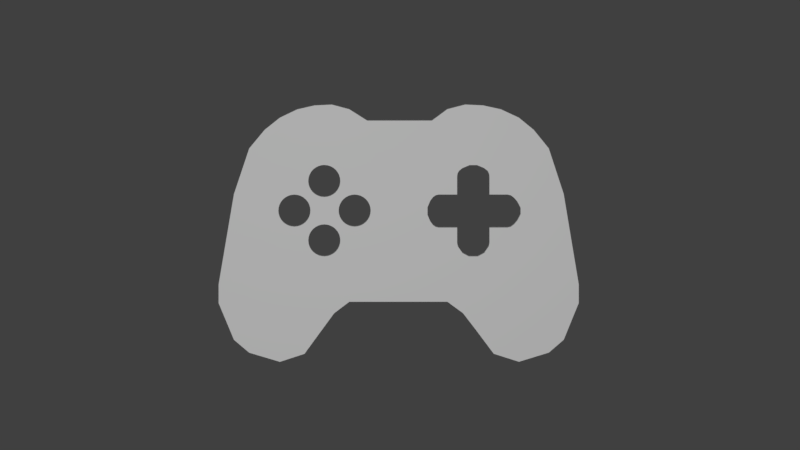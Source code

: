 # Source: konsol.blend  (saved by Blender 2.79.0; exported with 4.5.12 LTS)
import bpy
from mathutils import Matrix  # noqa: F401  (used for matrix-valued properties, if any)

bpy.ops.wm.read_factory_settings(use_empty=True)
scene = bpy.context.scene
scene.name = 'Scene'

# ---- collections
col_collection_1 = bpy.data.collections.new('Collection 1'); scene.collection.children.link(col_collection_1)
col_collection_2 = bpy.data.collections.new('Collection 2'); scene.collection.children.link(col_collection_2)
col_collection_2.hide_render = True
col_collection_2.hide_viewport = True

# ---- materials (node trees are filled in below, after node groups)
mat_material_001 = bpy.data.materials.new('Material.001')
mat_material_001.alpha_threshold = 0.0
mat_material_001.use_transparent_shadow = False
mat_material_001.diffuse_color = (1.0, 1.0, 1.0, 1.0)
mat_material_001.roughness = 0.5
mat_material = bpy.data.materials.new('Material')
mat_material.alpha_threshold = 0.0
mat_material.use_transparent_shadow = False
mat_material.roughness = 0.5
mat_material.line_color = (0.0, 0.0, 0.0, 1.0)

# ---- material node trees

# ---- world
world_world = bpy.data.worlds.new('World'); scene.world = world_world
world_world.color = (0.05088, 0.05088, 0.05088)
world_world.use_sun_shadow = False
world_world.sun_shadow_jitter_overblur = 0.0
world_world.cycles.sampling_method = 'MANUAL'

# ---- cameras
cam_camera_001 = bpy.data.cameras.new('Camera.001')
cam_camera_001.type = 'ORTHO'
cam_camera_001.clip_end = 100.0
cam_camera_001.lens = 35.0
cam_camera_001.sensor_width = 32.0
cam_camera_001.sensor_height = 18.0
cam_camera_001.ortho_scale = 1.3
cam_camera_001.display_size = 2.0
cam_camera_001.dof.focus_distance = 0.0
cam_camera_001.dof.aperture_fstop = 128.0
cam_camera_001.dof.aperture_blades = 6

# ---- lights
light_point = bpy.data.lights.new('Point', 'POINT')
light_point.transmission_factor = 0.0
light_point.energy = 100.0
light_point.shadow_buffer_clip_start = 0.5
light_point.shadow_soft_size = 0.1
light_point.shadow_maximum_resolution = 0.006
light_point.use_absolute_resolution = True

# ---- meshes
me_cube_001 = bpy.data.meshes.new('Cube.001')
me_cube_001.from_pydata([(-2.558, -2.558, -1.723), (-2.558, -2.558, -1.457), (-2.558, 2.558, -1.723), (-2.558, 2.558, -1.457), (2.558, -2.558, -1.723), (2.558, -2.558, -1.457), (2.558, 2.558, -1.723), (2.558, 2.558, -1.457), (-2.558, -0.7011, -1.705), (-2.558, -0.7011, 1.031), (2.558, -0.7011, -1.705), (2.558, -0.7011, 1.031), (-2.558, 0.6919, 1.031), (2.558, 0.6919, -1.705), (-2.558, 0.6919, -1.705), (2.558, 0.6919, 1.031), (-2.558, -1.688, -2.558), (2.558, -1.688, 0.9109), (-2.558, -1.688, 0.9109), (2.558, -1.688, -2.558), (-2.558, 1.708, 0.9109), (2.558, 1.708, -2.558), (-2.558, 1.708, -2.558), (2.558, 1.708, 0.9109), (-2.558, 1.116, -2.131), (2.558, 1.2, 1.085), (-2.558, 1.2, 1.085), (2.558, 1.116, -2.131), (-2.558, -1.194, 1.085), (2.558, -1.11, -2.131), (-2.558, -1.11, -2.131), (2.558, -1.194, 1.085), (-2.558, 0.9145, -1.868), (2.558, 0.9458, 1.097), (-2.558, 0.9458, 1.097), (2.558, 0.9145, -1.868), (-2.558, -0.9478, 1.097), (2.558, -0.9164, -1.868), (-2.558, -0.9164, -1.868), (2.558, -0.9478, 1.097), (-2.558, -1.338, -2.444), (2.558, -1.441, 1.029), (-2.558, -1.441, 1.029), (2.558, -1.338, -2.444), (-2.558, 1.454, 1.029), (2.558, 1.35, -2.444), (-2.558, 1.35, -2.444), (2.558, 1.454, 1.029), (-2.558, -2.123, -2.428), (2.558, -2.123, 0.4739), (-2.558, -2.123, 0.4739), (2.558, -2.123, -2.428), (-2.558, 2.133, 0.4739), (2.558, 2.133, -2.428), (-2.558, 2.133, -2.428), (2.558, 2.133, 0.4739), (-2.558, -1.905, 0.7374), (2.558, -1.905, -2.493), (-2.558, -1.905, -2.493), (2.558, -1.905, 0.7374), (-2.558, 2.345, -0.175), (2.558, 2.345, -2.245), (-2.558, 2.345, -2.245), (2.558, 2.345, -0.175), (-2.558, -2.34, -2.245), (2.558, -2.34, -0.175), (-2.558, -2.34, -0.175), (2.558, -2.34, -2.245), (-2.558, 1.92, -2.493), (2.558, 1.92, 0.7374), (-2.558, 1.92, 0.7374), (2.558, 1.92, -2.493), (-2.558, -0.4458, -1.705), (2.558, -0.4458, 0.8694), (-2.558, -0.4458, 0.8694), (2.558, -0.4458, -1.705), (-2.558, 0.4733, 0.8694), (2.558, 0.4733, -1.705), (-2.558, 0.4733, -1.705), (2.558, 0.4733, 0.8694), (-2.558, -0.229, -1.705), (2.558, -0.229, 0.8694), (-2.558, -0.229, 0.8694), (2.558, -0.229, -1.705), (-2.558, 0.2392, 0.8694), (2.558, 0.2392, -1.705), (-2.558, 0.2392, -1.705), (2.558, 0.2392, 0.8694), (2.558, 0.8419, -0.9182), (-2.558, 0.8419, -0.9182), (2.558, 0.8738, -0.9657), (-2.558, 0.8738, -0.9657), (2.558, 0.8311, 0.07162), (-2.558, 0.8311, 0.07162), (2.558, 0.8359, 0.1127), (-2.558, 0.8359, 0.1127), (2.558, 1.547, -0.6508), (-2.558, 1.547, -0.6508), (2.558, 1.593, -0.6399), (-2.558, 1.593, -0.6399), (2.558, 0.8311, -0.8707), (-2.558, 0.8311, -0.8707), (2.558, 0.9077, -1.013), (-2.558, 0.9077, -1.013), (2.558, 0.6919, -0.1822), (-2.558, 0.6919, -0.1822), (2.558, 1.708, -0.5087), (-2.558, 1.708, -0.5087), (2.558, 0.4733, -0.2387), (-2.558, 0.4733, -0.2387), (2.558, 0.9234, -1.021), (-2.558, 0.9234, -1.021), (2.558, 1.593, -0.1931), (-2.558, 1.593, -0.1931), (2.558, 1.639, -0.2277), (-2.558, 1.639, -0.2277), (2.558, 1.547, -0.1822), (-2.558, 1.547, -0.1822), (2.558, 0.9979, -1.061), (-2.558, 0.9979, -1.061), (2.558, 1.213, 0.1949), (-2.558, 1.213, 0.1949), (2.558, 1.214, -1.013), (-2.558, 1.214, -1.013), (2.558, 1.29, 0.07162), (-2.558, 1.29, 0.07162), (2.558, 1.29, -0.1822), (-2.558, 1.29, -0.1822), (2.558, 1.265, 0.1538), (-2.558, 1.265, 0.1538), (-2.558, 1.418, -0.1822), (2.558, 1.418, -0.1822), (2.558, 0.8311, -0.6508), (-2.558, 0.8311, -0.6508), (2.558, 0.5678, -0.6508), (-2.558, 0.5678, -0.6508), (2.558, 0.9085, 0.1949), (-2.558, 0.9085, 0.1949), (2.558, 1.008, 0.236), (-2.558, 1.008, 0.236), (2.558, 0.6919, -0.6508), (-2.558, 0.6919, -0.6508), (2.558, 0.489, -0.6151), (-2.558, 0.489, -0.6151), (2.558, 1.685, -0.2813), (-2.558, 1.685, -0.2813), (2.558, 0.5284, -0.6423), (-2.558, 0.5284, -0.6423), (-2.558, 1.29, -0.6508), (2.558, 1.29, -0.6508), (-2.558, 1.29, -0.8707), (2.558, 1.29, -0.8707), (2.558, 1.177, 0.2097), (-2.558, 1.177, 0.2097), (2.558, 1.113, 0.236), (-2.558, 1.113, 0.236), (2.558, 1.123, -1.061), (-2.558, 1.123, -1.061), (2.558, 1.732, -0.4622), (-2.558, 1.732, -0.4622), (2.558, 0.9364, 0.2064), (-2.558, 0.9364, 0.2064), (2.558, 1.685, -0.5517), (-2.558, 1.685, -0.5517), (-2.558, 1.279, -0.9182), (2.558, 1.279, -0.9182), (-2.558, 1.247, -0.9657), (2.558, 1.247, -0.9657), (2.558, 1.285, 0.1127), (-2.558, 1.285, 0.1127), (2.558, 1.144, -1.05), (-2.558, 1.144, -1.05), (2.558, 0.4733, -0.5943), (-2.558, 0.4733, -0.5943), (2.558, 0.4496, -0.2702), (-2.558, 0.4496, -0.2702), (2.558, 0.489, -0.2179), (-2.558, 0.489, -0.2179), (2.558, 0.4496, -0.5629), (-2.558, 0.4496, -0.5629), (2.558, 1.708, -0.3243), (-2.558, 1.708, -0.3243), (2.558, 0.4102, -0.4709), (-2.558, 0.4102, -0.4709), (2.558, 1.732, -0.3708), (-2.558, 1.732, -0.3708), (2.558, 0.5678, -0.1822), (-2.558, 0.5678, -0.1822), (2.558, 0.4102, -0.3621), (-2.558, 0.4102, -0.3621), (2.558, 0.8311, -0.1822), (-2.558, 0.8311, -0.1822), (2.558, 0.5284, -0.1908), (-2.558, 0.5284, -0.1908), (2.558, 0.8562, 0.1538), (-2.558, 0.8562, 0.1538), (-2.558, 1.404, -0.6508), (2.558, 1.404, -0.6508), (2.558, 1.639, -0.6054), (-2.558, 1.639, -0.6054), (2.558, -1.182, -0.1771), (2.558, -1.161, -0.1884), (-2.558, -1.182, -0.1771), (2.558, -0.8291, 0.01182), (-2.558, -0.8291, 0.01182), (2.558, -0.8334, 0.05614), (-2.558, -0.8334, 0.05614), (2.558, -0.8464, 0.09876), (-2.558, -0.8464, 0.09876), (2.558, -1.143, 0.2217), (-2.558, -1.143, 0.2217), (2.558, -1.172, 0.2066), (2.558, -1.182, 0.2007), (-2.558, -1.172, 0.2066), (-2.558, -1.182, 0.2007), (2.558, -1.101, 0.2346), (-2.558, -1.101, 0.2346), (2.558, -1.217, 0.1725), (-2.558, -1.217, 0.1725), (2.558, -1.279, 0.05614), (-2.558, -1.279, 0.05614), (2.558, -1.283, 0.01182), (-2.558, -1.283, 0.01182), (2.558, -1.266, 0.09876), (-2.558, -1.266, 0.09876), (2.558, -1.012, -0.211), (-2.558, -1.012, -0.211), (2.558, -0.8674, -0.1144), (-2.558, -0.8674, -0.1144), (2.558, -1.056, -0.2154), (-2.558, -1.056, -0.2154), (2.558, -0.9693, -0.1981), (-2.558, -0.9693, -0.1981), (2.558, -1.279, -0.0325), (-2.558, -1.279, -0.0325), (2.558, -0.8956, 0.1725), (-2.558, -0.8956, 0.1725), (2.558, -0.8674, 0.138), (-2.558, -0.8674, 0.138), (2.558, -0.93, 0.2007), (-2.558, -0.93, 0.2007), (2.558, -1.101, -0.211), (-2.558, -1.101, -0.211), (2.558, -1.245, -0.1144), (-2.558, -1.245, -0.1144), (2.558, -1.217, -0.1488), (-2.558, -1.217, -0.1488), (2.558, -1.143, -0.1981), (-2.558, -1.143, -0.1981), (-2.558, -1.161, -0.1884), (2.558, -1.056, 0.239), (-2.558, -1.056, 0.239), (2.558, -1.245, 0.138), (-2.558, -1.245, 0.138), (2.558, -1.012, 0.2346), (-2.558, -1.012, 0.2346), (2.558, -0.8956, -0.1488), (-2.558, -0.8956, -0.1488), (2.558, -1.266, -0.07512), (-2.558, -1.266, -0.07512), (2.558, -0.93, -0.1771), (-2.558, -0.93, -0.1771), (2.558, -0.9343, -0.1793), (-2.558, -0.9343, -0.1793), (2.558, -0.9693, 0.2217), (-2.558, -0.9384, 0.2052), (-2.558, -0.9693, 0.2217), (2.558, -0.9384, 0.2052), (2.558, -0.8464, -0.07512), (-2.558, -0.8464, -0.07512), (2.558, -0.8334, -0.0325), (-2.558, -0.8334, -0.0325), (2.558, -1.182, -1.021), (-2.558, -1.182, -1.021), (2.558, -0.8291, -0.8323), (-2.558, -0.8291, -0.8323), (2.558, -0.8334, -0.788), (-2.558, -0.8334, -0.788), (2.558, -0.8464, -0.7453), (-2.558, -0.8464, -0.7453), (2.558, -1.143, -0.6224), (-2.558, -1.143, -0.6224), (2.558, -1.15, -0.6259), (2.558, -1.182, -0.6434), (-2.558, -1.15, -0.6259), (-2.558, -1.182, -0.6434), (2.558, -1.101, -0.6095), (-2.558, -1.101, -0.6095), (2.558, -1.217, -0.6716), (-2.558, -1.217, -0.6716), (2.558, -1.279, -0.788), (-2.558, -1.279, -0.788), (2.558, -1.283, -0.8323), (-2.558, -1.283, -0.8323), (2.558, -1.266, -0.7453), (-2.558, -1.266, -0.7453), (2.558, -1.012, -1.055), (-2.558, -1.012, -1.055), (2.558, -0.8674, -0.9585), (-2.558, -0.8674, -0.9585), (2.558, -1.056, -1.059), (-2.558, -1.056, -1.059), (2.558, -0.9693, -1.042), (-2.558, -0.9693, -1.042), (2.558, -1.279, -0.8766), (-2.558, -1.279, -0.8766), (2.558, -0.8956, -0.6716), (-2.558, -0.8956, -0.6716), (2.558, -0.8674, -0.7061), (-2.558, -0.8674, -0.7061), (2.558, -0.9294, -0.6439), (2.558, -0.93, -0.6434), (-2.558, -0.9294, -0.644), (-2.558, -0.93, -0.6434), (2.558, -1.101, -1.055), (-2.558, -1.101, -1.055), (2.558, -1.245, -0.9585), (-2.558, -1.245, -0.9585), (2.558, -1.217, -0.9929), (-2.558, -1.217, -0.9929), (2.558, -1.143, -1.042), (2.558, -1.139, -1.043), (-2.558, -1.139, -1.043), (-2.558, -1.143, -1.042), (2.558, -1.056, -0.6051), (-2.558, -1.056, -0.6051), (2.558, -1.245, -0.7061), (-2.558, -1.245, -0.7061), (2.558, -1.012, -0.6095), (-2.558, -1.012, -0.6095), (2.558, -0.8956, -0.9929), (-2.558, -0.8956, -0.9929), (2.558, -1.266, -0.9192), (-2.558, -1.266, -0.9192), (2.558, -0.9254, -1.017), (2.558, -0.93, -1.021), (-2.558, -0.9254, -1.017), (-2.558, -0.93, -1.021), (2.558, -0.9693, -0.6224), (-2.558, -0.9693, -0.6224), (2.558, -0.8464, -0.9192), (-2.558, -0.8464, -0.9192), (2.558, -0.8334, -0.8766), (-2.558, -0.8334, -0.8766), (2.558, -0.7511, -0.598), (-2.558, -0.7511, -0.598), (2.558, -0.3977, -0.4091), (-2.558, -0.3977, -0.4091), (2.558, -0.4021, -0.3648), (-2.558, -0.4021, -0.3648), (2.558, -0.415, -0.3222), (-2.558, -0.415, -0.3222), (2.558, -0.7118, -0.1992), (-2.558, -0.7118, -0.1992), (-2.558, -0.7011, -0.196), (2.558, -0.7511, -0.2202), (-2.558, -0.7511, -0.2202), (2.558, -0.6692, -0.1863), (2.558, -0.7011, -0.196), (-2.558, -0.6692, -0.1863), (2.558, -0.7855, -0.2485), (-2.558, -0.7855, -0.2485), (2.558, -0.8477, -0.3648), (-2.558, -0.8477, -0.3648), (2.558, -0.8521, -0.4091), (-2.558, -0.8521, -0.4091), (2.558, -0.8348, -0.3222), (-2.558, -0.8348, -0.3222), (2.558, -0.5806, -0.6319), (-2.558, -0.5806, -0.6319), (2.558, -0.436, -0.5353), (-2.558, -0.4458, -0.5473), (-2.558, -0.436, -0.5353), (2.558, -0.6249, -0.6363), (-2.558, -0.6249, -0.6363), (2.558, -0.538, -0.619), (-2.558, -0.538, -0.619), (2.558, -0.8477, -0.4534), (-2.558, -0.8477, -0.4534), (2.558, -0.4643, -0.2485), (-2.558, -0.4643, -0.2485), (-2.558, -0.4458, -0.271), (2.558, -0.4458, -0.271), (2.558, -0.436, -0.2829), (-2.558, -0.436, -0.2829), (2.558, -0.4987, -0.2202), (-2.558, -0.4987, -0.2202), (2.558, -0.6692, -0.6319), (-2.558, -0.7011, -0.6223), (-2.558, -0.6692, -0.6319), (2.558, -0.8138, -0.5353), (-2.558, -0.8138, -0.5353), (2.558, -0.7855, -0.5698), (-2.558, -0.7855, -0.5698), (2.558, -0.7011, -0.6223), (2.558, -0.7118, -0.619), (-2.558, -0.7118, -0.619), (2.558, -0.6249, -0.1819), (-2.558, -0.6249, -0.1819), (2.558, -0.8138, -0.2829), (-2.558, -0.8138, -0.2829), (2.558, -0.5806, -0.1863), (-2.558, -0.5806, -0.1863), (2.558, -0.4643, -0.5698), (-2.558, -0.4643, -0.5698), (2.558, -0.4458, -0.5473), (2.558, -0.8348, -0.4961), (-2.558, -0.8348, -0.4961), (2.558, -0.4987, -0.598), (-2.558, -0.4987, -0.598), (2.558, -0.538, -0.1992), (-2.558, -0.538, -0.1992), (2.558, -0.415, -0.4961), (-2.558, -0.415, -0.4961), (2.558, -0.4021, -0.4534), (-2.558, -0.4021, -0.4534), (2.558, -1.607, -0.598), (-2.558, -1.607, -0.598), (2.558, -1.254, -0.4091), (-2.558, -1.254, -0.4091), (2.558, -1.258, -0.3648), (-2.558, -1.258, -0.3648), (2.558, -1.271, -0.3222), (-2.558, -1.271, -0.3222), (2.558, -1.568, -0.1992), (-2.558, -1.568, -0.1992), (2.558, -1.607, -0.2202), (-2.558, -1.607, -0.2202), (2.558, -1.526, -0.1863), (-2.558, -1.526, -0.1863), (2.558, -1.642, -0.2485), (-2.558, -1.642, -0.2485), (2.558, -1.704, -0.3648), (-2.558, -1.704, -0.3648), (2.558, -1.708, -0.4091), (-2.558, -1.708, -0.4091), (2.558, -1.691, -0.3222), (-2.558, -1.691, -0.3222), (2.558, -1.437, -0.6319), (-2.558, -1.437, -0.6319), (2.558, -1.292, -0.5353), (-2.558, -1.292, -0.5353), (2.558, -1.481, -0.6363), (-2.558, -1.481, -0.6363), (2.558, -1.392, -0.6179), (2.558, -1.394, -0.619), (-2.558, -1.392, -0.6179), (-2.558, -1.394, -0.619), (2.558, -1.704, -0.4534), (-2.558, -1.704, -0.4534), (2.558, -1.321, -0.2485), (-2.558, -1.321, -0.2485), (2.558, -1.292, -0.2829), (-2.558, -1.292, -0.2829), (2.558, -1.355, -0.2202), (-2.558, -1.355, -0.2202), (2.558, -1.526, -0.6319), (-2.558, -1.526, -0.6319), (2.558, -1.67, -0.5353), (-2.558, -1.67, -0.5353), (2.558, -1.642, -0.5698), (-2.558, -1.642, -0.5698), (2.558, -1.568, -0.619), (-2.558, -1.568, -0.619), (-2.558, -1.688, -0.3162), (2.558, -1.481, -0.1819), (-2.558, -1.481, -0.1819), (2.558, -1.67, -0.2829), (2.558, -1.688, -0.3162), (-2.558, -1.67, -0.2829), (2.558, -1.437, -0.1863), (-2.558, -1.437, -0.1863), (2.558, -1.321, -0.5698), (-2.558, -1.321, -0.5698), (-2.558, -1.688, -0.5021), (2.558, -1.688, -0.5021), (2.558, -1.691, -0.4961), (-2.558, -1.691, -0.4961), (2.558, -1.355, -0.598), (-2.558, -1.355, -0.598), (2.558, -1.394, -0.1992), (-2.558, -1.394, -0.1992), (2.558, -1.271, -0.4961), (-2.558, -1.271, -0.4961), (2.558, -1.405, -0.1961), (2.558, -1.258, -0.4534), (-2.558, -1.258, -0.4534), (-2.558, -1.405, -0.1961)], [], [(62, 60, 3, 2), (2, 3, 7, 6), (67, 65, 5, 4), (4, 5, 1, 0), (64, 67, 4, 0), (65, 66, 1, 5), (73, 74, 9, 11), (72, 75, 10, 8), (75, 405, 403, 408, 375, 368, 373, 387, 394, 10), (38, 336, 331, 299, 341, 343, 275, 277, 279, 309, 307, 312, 263, 261, 257, 228, 269, 271, 204, 206, 208, 238, 236, 240, 265, 36, 9, 354, 353, 356, 361, 400, 367, 363, 365, 378, 407, 391, 393, 345, 396, 388, 8), (35, 110, 102, 90, 88, 100, 132, 140, 13), (32, 35, 13, 14), (33, 34, 12, 15), (78, 173, 143, 147, 135, 141, 14), (58, 56, 18, 464, 437, 433, 435, 449, 477, 474, 16), (41, 42, 18, 17), (40, 43, 19, 16), (43, 444, 445, 438, 442, 456, 462, 416, 460, 458, 475, 19), (69, 70, 20, 23), (68, 71, 21, 22), (71, 69, 23, 180, 184, 158, 106, 21), (46, 196, 97, 99, 199, 163, 107, 22), (32, 111, 119, 157, 171, 24), (47, 44, 26, 25), (46, 45, 27, 24), (45, 197, 149, 151, 165, 167, 122, 170, 27), (37, 334, 335, 302, 296, 300, 314, 321, 29), (38, 37, 29, 30), (39, 36, 28, 31), (40, 446, 479, 473, 441, 483, 486, 419, 421, 423, 453, 451, 455, 481, 487, 42, 28, 213, 214, 218, 253, 224, 220, 222, 234, 259, 244, 246, 202, 249, 284, 285, 289, 327, 295, 291, 293, 305, 333, 317, 319, 273, 323, 322, 30), (14, 141, 133, 101, 89, 91, 103, 111, 32), (25, 26, 34, 33), (24, 27, 35, 32), (27, 170, 156, 118, 110, 35), (11, 9, 36, 39), (8, 10, 37, 38), (10, 394, 395, 344, 392, 390, 406, 377, 364, 362, 366, 399, 360, 355, 352, 358, 11, 39, 267, 239, 235, 237, 207, 205, 203, 270, 268, 227, 256, 260, 262, 310, 306, 308, 278, 276, 274, 342, 340, 298, 330, 334, 37), (30, 322, 315, 301, 297, 303, 337, 336, 38), (16, 474, 459, 461, 417, 463, 457, 443, 439, 447, 446, 40), (29, 321, 320, 272, 318, 316, 332, 304, 292, 290, 294, 326, 288, 283, 282, 201, 200, 245, 243, 258, 233, 221, 219, 223, 252, 217, 212, 211, 31, 41, 484, 480, 454, 450, 452, 422, 420, 418, 485, 482, 440, 472, 478, 444, 43), (30, 29, 43, 40), (31, 28, 42, 41), (21, 106, 162, 198, 98, 96, 197, 45), (22, 21, 45, 46), (23, 20, 44, 47), (24, 171, 123, 166, 164, 150, 148, 196, 46), (64, 66, 50, 48), (59, 56, 50, 49), (58, 57, 51, 48), (57, 59, 49, 51), (61, 63, 55, 53), (62, 61, 53, 54), (63, 60, 52, 55), (68, 70, 52, 54), (19, 475, 476, 448, 434, 432, 436, 468, 17, 59, 57), (16, 19, 57, 58), (17, 18, 56, 59), (48, 50, 56, 58), (7, 3, 60, 63), (2, 6, 61, 62), (6, 7, 63, 61), (54, 52, 60, 62), (0, 1, 66, 64), (49, 50, 66, 65), (48, 51, 67, 64), (51, 49, 65, 67), (22, 107, 159, 185, 181, 20, 70, 68), (53, 55, 69, 71), (54, 53, 71, 68), (55, 52, 70, 69), (8, 388, 389, 374, 369, 376, 409, 404, 371, 72), (83, 81, 73, 382, 383, 350, 348, 346, 414, 412, 370, 405, 75), (80, 83, 75, 72), (81, 82, 74, 73), (15, 12, 76, 79), (14, 13, 77, 78), (13, 140, 134, 146, 142, 172, 77), (86, 84, 76, 109, 175, 189, 183, 179, 173, 78), (72, 371, 372, 413, 415, 347, 349, 351, 384, 381, 74, 82, 80), (86, 85, 83, 80), (85, 87, 81, 83), (77, 172, 178, 182, 188, 174, 108, 79, 87, 85), (78, 77, 85, 86), (79, 76, 84, 87), (80, 82, 84, 86), (179, 178, 172, 142, 143, 173), (108, 176, 192, 186, 104, 15, 79), (113, 112, 116, 117), (183, 182, 178, 179), (117, 116, 131, 126, 127, 130), (104, 190, 92, 94, 194, 136, 160, 33, 15), (158, 159, 107, 163, 162, 106), (123, 122, 167, 166), (131, 116, 112, 114, 144, 180, 23, 47), (92, 93, 95, 94), (115, 114, 112, 113), (159, 158, 184, 185), (105, 187, 193, 177, 109, 76, 12), (98, 99, 97, 96), (130, 127, 125, 169, 129, 121, 153, 26, 44), (129, 128, 120, 121), (138, 139, 155, 154), (161, 137, 195, 95, 93, 191, 105, 12, 34), (188, 189, 175, 174), (88, 89, 101, 100), (147, 146, 134, 135), (164, 165, 151, 150), (182, 183, 189, 188), (186, 187, 105, 191, 190, 104), (174, 175, 109, 177, 176, 108), (100, 101, 133, 132), (198, 199, 99, 98), (135, 134, 140, 132, 133, 141), (157, 156, 170, 122, 123, 171), (121, 120, 152, 154, 155, 153), (94, 95, 195, 194), (118, 119, 111, 103, 102, 110), (152, 120, 128, 168, 124, 126, 131, 47, 25), (102, 103, 91, 90), (150, 151, 149, 148), (185, 184, 180, 144, 145, 181), (181, 145, 115, 113, 117, 130, 44, 20), (153, 155, 139, 161, 34, 26), (127, 126, 124, 125), (166, 167, 165, 164), (169, 168, 128, 129), (190, 191, 93, 92), (194, 195, 137, 136), (96, 97, 196, 148, 149, 197), (145, 144, 114, 115), (119, 118, 156, 157), (125, 124, 168, 169), (143, 142, 146, 147), (176, 177, 193, 192), (162, 163, 199, 198), (160, 138, 154, 152, 25, 33), (136, 137, 161, 139, 138, 160), (192, 193, 187, 186), (90, 91, 89, 88), (242, 241, 229, 230), (246, 245, 200, 202), (202, 200, 201, 247, 248, 249), (255, 254, 250, 251), (226, 225, 231, 232), (230, 229, 225, 226), (261, 260, 256, 257), (204, 203, 205, 206), (220, 219, 221, 222), (240, 239, 267, 264, 266, 265), (222, 221, 233, 234), (206, 205, 207, 208), (257, 256, 227, 228), (253, 252, 223, 224), (228, 227, 268, 269), (244, 243, 245, 246), (238, 237, 235, 236), (266, 264, 254, 255), (259, 258, 243, 244), (218, 217, 252, 253), (210, 209, 211, 212, 214, 213), (271, 270, 203, 204), (232, 231, 262, 260, 261, 263), (211, 209, 215, 250, 254, 264, 267, 39, 31), (251, 250, 215, 216), (248, 247, 241, 242), (224, 223, 219, 220), (208, 207, 237, 238), (269, 268, 270, 271), (234, 233, 258, 259), (216, 215, 209, 210), (236, 235, 239, 240), (265, 266, 255, 251, 216, 210, 213, 28, 36), (214, 212, 217, 218), (315, 314, 300, 301), (319, 318, 272, 273), (273, 272, 320, 323), (329, 328, 324, 325), (297, 296, 302, 303), (301, 300, 296, 297), (337, 335, 334, 330, 331, 336), (275, 274, 276, 277), (291, 290, 292, 293), (313, 311, 338, 339), (293, 292, 304, 305), (277, 276, 278, 279), (331, 330, 298, 299), (327, 326, 294, 295), (299, 298, 340, 341), (317, 316, 318, 319), (309, 308, 306, 307), (339, 338, 328, 329), (333, 332, 316, 317), (289, 288, 326, 327), (281, 280, 282, 283, 285, 284), (343, 342, 274, 275), (303, 302, 335, 337), (282, 280, 286, 324, 328, 338, 311, 310, 262, 231, 225, 229, 241, 247, 201), (325, 324, 286, 287), (323, 320, 321, 314, 315, 322), (295, 294, 290, 291), (279, 278, 308, 309), (341, 340, 342, 343), (305, 304, 332, 333), (287, 286, 280, 281), (307, 306, 310, 311, 313, 312), (312, 313, 339, 329, 325, 287, 281, 284, 249, 248, 242, 230, 226, 232, 263), (285, 283, 288, 289), (389, 387, 373, 374), (393, 392, 344, 345), (345, 344, 395, 396), (402, 401, 397, 398), (369, 368, 375, 376), (374, 373, 368, 369), (409, 408, 403, 404), (347, 346, 348, 349), (363, 362, 364, 365), (386, 385, 410, 411), (365, 364, 377, 378), (349, 348, 350, 351), (404, 403, 405, 370, 372, 371), (400, 399, 366, 367), (372, 370, 412, 413), (391, 390, 392, 393), (384, 383, 382, 379, 380, 381), (411, 410, 401, 402), (381, 380, 386, 411, 402, 398, 359, 354, 9, 74), (407, 406, 390, 391), (361, 360, 399, 400), (353, 352, 355, 356), (415, 414, 346, 347), (376, 375, 408, 409), (398, 397, 357, 359), (396, 395, 394, 387, 389, 388), (367, 366, 362, 363), (351, 350, 383, 384), (413, 412, 414, 415), (378, 377, 406, 407), (359, 357, 358, 352, 353, 354), (380, 379, 385, 386), (356, 355, 360, 361), (358, 357, 397, 401, 410, 385, 379, 382, 73, 11), (457, 456, 442, 443), (461, 460, 416, 417), (417, 416, 462, 463), (471, 470, 465, 466), (439, 438, 445, 447), (443, 442, 438, 439), (479, 478, 472, 473), (419, 418, 420, 421), (433, 432, 434, 435), (455, 454, 480, 481), (435, 434, 448, 449), (421, 420, 422, 423), (473, 472, 440, 441), (469, 467, 468, 436, 437, 464), (441, 440, 482, 483), (459, 458, 460, 461), (453, 452, 450, 451), (481, 480, 484, 470, 471, 487), (487, 471, 466, 429, 425, 427, 431, 469, 464, 18, 42), (477, 476, 475, 458, 459, 474), (431, 430, 467, 469), (425, 424, 426, 427), (486, 485, 418, 419), (447, 445, 444, 478, 479, 446), (466, 465, 428, 429), (463, 462, 456, 457), (468, 467, 430, 426, 424, 428, 465, 470, 484, 41, 17), (437, 436, 432, 433), (423, 422, 452, 453), (483, 482, 485, 486), (449, 448, 476, 477), (429, 428, 424, 425), (451, 450, 454, 455), (427, 426, 430, 431), (87, 84, 82, 81)])
me_cube_001.materials.append(mat_material_001)
me_cube_001.use_remesh_preserve_volume = False
me_cube_001.use_remesh_preserve_attributes = False
me_cube_001.use_mirror_vertex_groups = False
me_cube_001.update()
me_cube = bpy.data.meshes.new('Cube')
me_cube.from_pydata([(1.845, 1.845, -2.562), (1.845, -1.845, -2.562), (-1.845, -1.845, -2.562), (-1.845, 1.845, -2.562), (1.845, 1.845, 1.845), (1.845, -1.845, 1.845), (-1.845, -1.845, 1.845), (-1.845, 1.845, 1.845), (1.845, -0.7187, -1.704), (-1.845, -0.7187, -1.704), (1.845, -0.7187, 1.845), (-1.845, -0.7187, 1.845), (-1.845, 0.7064, -1.704), (-1.845, 0.7064, 1.845), (1.845, 0.7064, -1.704), (1.845, 0.7064, 1.845), (1.845, -1.23, -2.33), (1.845, -1.282, 1.845), (-1.845, -1.23, -2.33), (-1.845, -1.282, 1.845), (-1.845, 1.224, -2.33), (-1.845, 1.276, 1.845), (1.845, 1.224, -2.33), (1.845, 1.276, 1.845), (-1.845, -0.9613, -1.918), (-1.845, -1.0, 1.845), (1.845, -0.9613, -1.918), (1.845, -1.0, 1.845), (1.845, 0.952, -1.918), (1.845, 0.9911, 1.845), (-1.845, 0.952, -1.918), (-1.845, 0.9911, 1.845), (1.845, -1.44, -2.514), (1.845, -1.563, 1.845), (-1.845, -1.44, -2.514), (-1.845, -1.563, 1.845), (-1.845, 1.437, -2.514), (-1.845, 1.56, 1.845), (1.845, 1.437, -2.514), (1.845, 1.56, 1.845)], [], [(32, 1, 2, 34), (33, 35, 6, 5), (32, 33, 5, 1), (1, 5, 6, 2), (36, 37, 7, 3), (4, 0, 3, 7), (24, 25, 11, 9), (14, 15, 10, 8), (15, 13, 11, 10), (14, 8, 9, 12), (28, 14, 12, 30), (29, 31, 13, 15), (28, 29, 15, 14), (9, 11, 13, 12), (34, 35, 19, 18), (26, 27, 17, 16), (27, 25, 19, 17), (26, 16, 18, 24), (38, 39, 23, 22), (39, 37, 21, 23), (38, 22, 20, 36), (30, 31, 21, 20), (8, 26, 24, 9), (10, 11, 25, 27), (8, 10, 27, 26), (18, 19, 25, 24), (12, 13, 31, 30), (22, 23, 29, 28), (23, 21, 31, 29), (22, 28, 30, 20), (2, 6, 35, 34), (16, 17, 33, 32), (17, 19, 35, 33), (16, 32, 34, 18), (0, 38, 36, 3), (4, 7, 37, 39), (0, 4, 39, 38), (20, 21, 37, 36)])
me_cube.materials.append(mat_material)
me_cube.use_remesh_preserve_volume = False
me_cube.use_remesh_preserve_attributes = False
me_cube.use_mirror_vertex_groups = False
me_cube.update()

# ---- objects
ob_camera = bpy.data.objects.new('Camera', cam_camera_001)
ob_point = bpy.data.objects.new('Point', light_point)
ob_cube_001 = bpy.data.objects.new('Cube.001', me_cube_001)
ob_cube = bpy.data.objects.new('Cube', me_cube)

# ---- transforms, parenting, visibility, modifiers, constraints
ob_camera.location = (2.379, -3.116, 0.6217)
ob_camera.rotation_euler = (1.558, 0.0003179, 1.569)
ob_camera.lineart.crease_threshold = 0.0
ob_point.location = (2.672, -3.24, 0.878)
ob_point.lineart.crease_threshold = 0.0
ob_cube_001.location = (1.344e-16, -3.114, 0.6621)
ob_cube_001.scale = (0.01803, 0.1144, 0.1144)
ob_cube_001.lineart.crease_threshold = 0.0
ob_cube.location = (0.0, 0.0, 0.0)
ob_cube.lock_rotations_4d = False
ob_cube.empty_display_type = 'ARROWS'
ob_cube.lineart.crease_threshold = 0.0

# ---- collection membership
col_collection_1.objects.link(ob_camera)
col_collection_1.objects.link(ob_point)
col_collection_1.objects.link(ob_cube_001)
col_collection_2.objects.link(ob_cube)

# ---- scene / render settings (as saved in the file)
scene.camera = ob_camera
scene.frame_start = 1; scene.frame_end = 250; scene.frame_set(1)
scene.render.engine = 'BLENDER_EEVEE_NEXT'
scene.render.resolution_percentage = 50
scene.render.dither_intensity = 0.0
scene.cycles.use_denoising = False
scene.cycles.samples = 128
scene.cycles.sampling_pattern = 'TABULATED_SOBOL'
scene.cycles.use_adaptive_sampling = False
scene.cycles.use_light_tree = False
scene.cycles.blur_glossy = 0.0
scene.cycles.sample_clamp_indirect = 0.0
scene.view_settings.view_transform = 'Standard'
bpy.context.view_layer.update()
